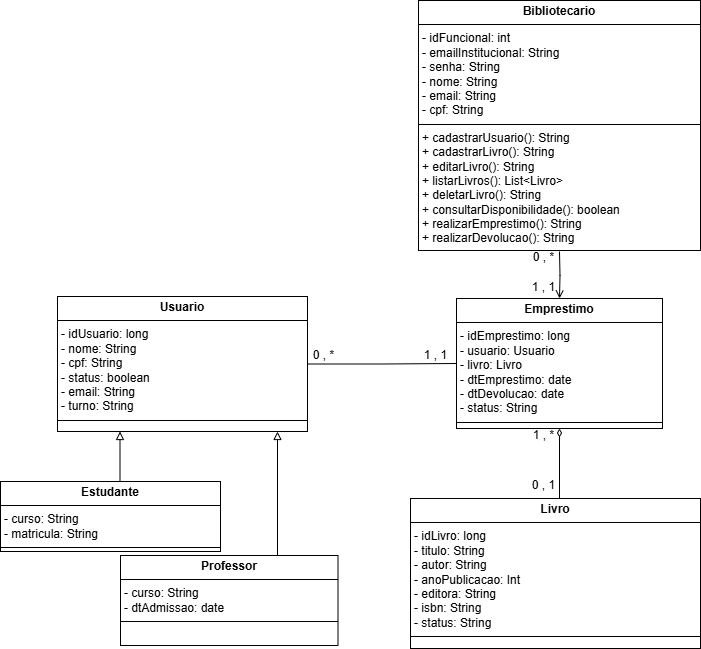

The diagram above was exported from draw.io. Its source (the exported page's mxGraphModel, read from the mxfile embedded in the PNG):
<mxGraphModel dx="2253" dy="1920" grid="1" gridSize="10" guides="1" tooltips="1" connect="1" arrows="1" fold="1" page="1" pageScale="1" pageWidth="827" pageHeight="1169" math="0" shadow="0">
  <root>
    <mxCell id="WIyWlLk6GJQsqaUBKTNV-0" />
    <mxCell id="WIyWlLk6GJQsqaUBKTNV-1" parent="WIyWlLk6GJQsqaUBKTNV-0" />
    <mxCell id="xKJoXCnGpaezWlBMnwCm-3" style="edgeStyle=orthogonalEdgeStyle;rounded=0;orthogonalLoop=1;jettySize=auto;html=1;exitX=1;exitY=0.5;exitDx=0;exitDy=0;entryX=0;entryY=0.5;entryDx=0;entryDy=0;endArrow=none;startFill=0;" parent="WIyWlLk6GJQsqaUBKTNV-1" source="pC6D0C0lsLk_jcdAx2yB-10" target="pC6D0C0lsLk_jcdAx2yB-19" edge="1">
      <mxGeometry relative="1" as="geometry" />
    </mxCell>
    <mxCell id="pC6D0C0lsLk_jcdAx2yB-10" value="&lt;p style=&quot;margin:0px;margin-top:4px;text-align:center;&quot;&gt;&lt;b&gt;Usuario&lt;/b&gt;&lt;/p&gt;&lt;hr size=&quot;1&quot; style=&quot;border-style:solid;&quot;&gt;&lt;p style=&quot;margin:0px;margin-left:4px;&quot;&gt;- idUsuario: long&lt;/p&gt;&lt;p style=&quot;margin:0px;margin-left:4px;&quot;&gt;- nome: String&lt;/p&gt;&lt;p style=&quot;margin:0px;margin-left:4px;&quot;&gt;- cpf: String&lt;/p&gt;&lt;p style=&quot;margin:0px;margin-left:4px;&quot;&gt;- status: boolean&lt;/p&gt;&lt;p style=&quot;margin:0px;margin-left:4px;&quot;&gt;- email: String&lt;/p&gt;&lt;p style=&quot;margin:0px;margin-left:4px;&quot;&gt;&lt;span style=&quot;background-color: transparent; color: light-dark(rgb(0, 0, 0), rgb(255, 255, 255));&quot;&gt;- turno: String&lt;/span&gt;&lt;/p&gt;&lt;hr size=&quot;1&quot; style=&quot;border-style:solid;&quot;&gt;&lt;p style=&quot;margin:0px;margin-left:4px;&quot;&gt;&lt;br&gt;&lt;/p&gt;&lt;div&gt;&lt;br&gt;&lt;/div&gt;" style="verticalAlign=top;align=left;overflow=fill;html=1;whiteSpace=wrap;" parent="WIyWlLk6GJQsqaUBKTNV-1" vertex="1">
      <mxGeometry x="-281" y="176" width="250" height="135" as="geometry" />
    </mxCell>
    <mxCell id="pC6D0C0lsLk_jcdAx2yB-17" style="edgeStyle=orthogonalEdgeStyle;rounded=0;orthogonalLoop=1;jettySize=auto;html=1;endArrow=block;endFill=0;flowAnimation=0;shadow=0;jumpStyle=none;jumpSize=6;entryX=0.88;entryY=1;entryDx=0;entryDy=0;entryPerimeter=0;" parent="WIyWlLk6GJQsqaUBKTNV-1" target="pC6D0C0lsLk_jcdAx2yB-10" edge="1">
      <mxGeometry relative="1" as="geometry">
        <mxPoint x="-61" y="451" as="sourcePoint" />
        <mxPoint x="-73" y="386" as="targetPoint" />
        <Array as="points">
          <mxPoint x="-61" y="456" />
          <mxPoint x="-61" y="456" />
        </Array>
      </mxGeometry>
    </mxCell>
    <mxCell id="pC6D0C0lsLk_jcdAx2yB-11" value="&lt;p style=&quot;margin:0px;margin-top:4px;text-align:center;&quot;&gt;&lt;b&gt;Professor&lt;/b&gt;&lt;/p&gt;&lt;hr size=&quot;1&quot; style=&quot;border-style:solid;&quot;&gt;&lt;p style=&quot;margin:0px;margin-left:4px;&quot;&gt;&lt;span style=&quot;background-color: transparent; color: light-dark(rgb(0, 0, 0), rgb(255, 255, 255));&quot;&gt;- curso: String&lt;/span&gt;&lt;/p&gt;&lt;p style=&quot;margin:0px;margin-left:4px;&quot;&gt;- dtAdmissao: date&lt;span style=&quot;background-color: transparent; color: light-dark(rgb(0, 0, 0), rgb(255, 255, 255));&quot;&gt;&amp;nbsp;&lt;br&gt;&lt;/span&gt;&lt;/p&gt;&lt;hr size=&quot;1&quot; style=&quot;border-style:solid;&quot;&gt;&lt;p style=&quot;margin:0px;margin-left:4px;&quot;&gt;&lt;br&gt;&lt;/p&gt;&lt;div&gt;&lt;br&gt;&lt;/div&gt;&lt;div&gt;&lt;br&gt;&lt;/div&gt;" style="verticalAlign=top;align=left;overflow=fill;html=1;whiteSpace=wrap;" parent="WIyWlLk6GJQsqaUBKTNV-1" vertex="1">
      <mxGeometry x="-218" y="435" width="217.5" height="90" as="geometry" />
    </mxCell>
    <mxCell id="pC6D0C0lsLk_jcdAx2yB-16" style="edgeStyle=orthogonalEdgeStyle;rounded=0;orthogonalLoop=1;jettySize=auto;html=1;entryX=0.25;entryY=1;entryDx=0;entryDy=0;exitX=0.5;exitY=0;exitDx=0;exitDy=0;endArrow=block;endFill=0;" parent="WIyWlLk6GJQsqaUBKTNV-1" source="pC6D0C0lsLk_jcdAx2yB-13" target="pC6D0C0lsLk_jcdAx2yB-10" edge="1">
      <mxGeometry relative="1" as="geometry">
        <Array as="points">
          <mxPoint x="-218" y="406" />
        </Array>
      </mxGeometry>
    </mxCell>
    <mxCell id="pC6D0C0lsLk_jcdAx2yB-13" value="&lt;p style=&quot;margin:0px;margin-top:4px;text-align:center;&quot;&gt;&lt;b&gt;Estudante&lt;/b&gt;&lt;/p&gt;&lt;hr size=&quot;1&quot; style=&quot;border-style:solid;&quot;&gt;&lt;p style=&quot;margin:0px;margin-left:4px;&quot;&gt;&lt;span style=&quot;background-color: transparent; color: light-dark(rgb(0, 0, 0), rgb(255, 255, 255));&quot;&gt;- curso: String&lt;/span&gt;&lt;/p&gt;&lt;p style=&quot;margin:0px;margin-left:4px;&quot;&gt;- matricula: String&lt;br&gt;&lt;/p&gt;&lt;hr size=&quot;1&quot; style=&quot;border-style:solid;&quot;&gt;&lt;p style=&quot;margin: 0px 0px 0px 4px;&quot;&gt;&lt;br&gt;&lt;/p&gt;&lt;div&gt;&lt;br&gt;&lt;/div&gt;&lt;p style=&quot;margin: 0px 0px 0px 4px;&quot;&gt;&lt;br&gt;&lt;/p&gt;&lt;div&gt;&lt;br&gt;&lt;/div&gt;" style="verticalAlign=top;align=left;overflow=fill;html=1;whiteSpace=wrap;" parent="WIyWlLk6GJQsqaUBKTNV-1" vertex="1">
      <mxGeometry x="-338" y="361" width="220" height="70" as="geometry" />
    </mxCell>
    <mxCell id="xKJoXCnGpaezWlBMnwCm-0" style="edgeStyle=orthogonalEdgeStyle;rounded=0;orthogonalLoop=1;jettySize=auto;html=1;entryX=0.5;entryY=0;entryDx=0;entryDy=0;endArrow=open;endFill=0;" parent="WIyWlLk6GJQsqaUBKTNV-1" target="pC6D0C0lsLk_jcdAx2yB-19" edge="1">
      <mxGeometry relative="1" as="geometry">
        <mxPoint x="221" y="130.99999999999977" as="sourcePoint" />
      </mxGeometry>
    </mxCell>
    <mxCell id="pC6D0C0lsLk_jcdAx2yB-14" value="&lt;p style=&quot;margin:0px;margin-top:4px;text-align:center;&quot;&gt;&lt;b&gt;Bibliotecario&lt;/b&gt;&lt;/p&gt;&lt;hr size=&quot;1&quot; style=&quot;border-style:solid;&quot;&gt;&lt;p style=&quot;margin:0px;margin-left:4px;&quot;&gt;&lt;span style=&quot;background-color: transparent; color: light-dark(rgb(0, 0, 0), rgb(255, 255, 255));&quot;&gt;- idFuncional: int&lt;/span&gt;&lt;/p&gt;&lt;p style=&quot;margin:0px;margin-left:4px;&quot;&gt;&lt;span style=&quot;background-color: transparent; color: light-dark(rgb(0, 0, 0), rgb(255, 255, 255));&quot;&gt;- emailInstitucional: String&lt;/span&gt;&lt;/p&gt;&lt;p style=&quot;margin:0px;margin-left:4px;&quot;&gt;&lt;span style=&quot;background-color: transparent; color: light-dark(rgb(0, 0, 0), rgb(255, 255, 255));&quot;&gt;- senha: String&lt;br&gt;&lt;/span&gt;&lt;/p&gt;&lt;p style=&quot;margin:0px;margin-left:4px;&quot;&gt;- nome: String&lt;/p&gt;&lt;p style=&quot;margin:0px;margin-left:4px;&quot;&gt;&lt;span style=&quot;background-color: transparent; color: light-dark(rgb(0, 0, 0), rgb(255, 255, 255));&quot;&gt;- email: String&lt;/span&gt;&lt;/p&gt;&lt;p style=&quot;margin:0px;margin-left:4px;&quot;&gt;&lt;span style=&quot;background-color: transparent; color: light-dark(rgb(0, 0, 0), rgb(255, 255, 255));&quot;&gt;- cpf: String&lt;/span&gt;&lt;/p&gt;&lt;hr size=&quot;1&quot; style=&quot;border-style:solid;&quot;&gt;&lt;p style=&quot;margin: 0px 0px 0px 4px;&quot;&gt;+ cadastrarUsuario(): String&lt;/p&gt;&lt;p style=&quot;margin: 0px 0px 0px 4px;&quot;&gt;+ cadastrarLivro(): String&lt;/p&gt;&lt;p style=&quot;margin: 0px 0px 0px 4px;&quot;&gt;+ editarLivro(): String&lt;/p&gt;&lt;p style=&quot;margin: 0px 0px 0px 4px;&quot;&gt;+ listarLivros(): List&amp;lt;Livro&amp;gt;&lt;/p&gt;&lt;p style=&quot;margin: 0px 0px 0px 4px;&quot;&gt;+ deletarLivro(): String&lt;/p&gt;&lt;p style=&quot;margin: 0px 0px 0px 4px;&quot;&gt;+ consultarDisponibilidade(): boolean&lt;/p&gt;&lt;p style=&quot;margin: 0px 0px 0px 4px;&quot;&gt;+ realizarEmprestimo(): String&lt;/p&gt;&lt;p style=&quot;margin: 0px 0px 0px 4px;&quot;&gt;+ realizarDevolucao(): String&lt;/p&gt;" style="verticalAlign=top;align=left;overflow=fill;html=1;whiteSpace=wrap;" parent="WIyWlLk6GJQsqaUBKTNV-1" vertex="1">
      <mxGeometry x="80" y="-120" width="282" height="250" as="geometry" />
    </mxCell>
    <mxCell id="pC6D0C0lsLk_jcdAx2yB-23" style="edgeStyle=orthogonalEdgeStyle;rounded=0;orthogonalLoop=1;jettySize=auto;html=1;endArrow=diamondThin;startFill=0;endFill=0;entryX=0.5;entryY=1;entryDx=0;entryDy=0;" parent="WIyWlLk6GJQsqaUBKTNV-1" source="pC6D0C0lsLk_jcdAx2yB-20" target="pC6D0C0lsLk_jcdAx2yB-19" edge="1">
      <mxGeometry relative="1" as="geometry">
        <Array as="points">
          <mxPoint x="221" y="448" />
          <mxPoint x="221" y="448" />
        </Array>
      </mxGeometry>
    </mxCell>
    <mxCell id="pC6D0C0lsLk_jcdAx2yB-19" value="&lt;p style=&quot;margin:0px;margin-top:4px;text-align:center;&quot;&gt;&lt;b&gt;Emprestimo&lt;/b&gt;&lt;/p&gt;&lt;hr size=&quot;1&quot; style=&quot;border-style:solid;&quot;&gt;&lt;p style=&quot;margin:0px;margin-left:4px;&quot;&gt;- idEmprestimo: long&lt;/p&gt;&lt;p style=&quot;margin:0px;margin-left:4px;&quot;&gt;- usuario: Usuario&lt;/p&gt;&lt;p style=&quot;margin:0px;margin-left:4px;&quot;&gt;- livro: Livro&lt;/p&gt;&lt;p style=&quot;margin:0px;margin-left:4px;&quot;&gt;- dtEmprestimo: date&lt;/p&gt;&lt;p style=&quot;margin:0px;margin-left:4px;&quot;&gt;- dtDevolucao: date&lt;/p&gt;&lt;p style=&quot;margin:0px;margin-left:4px;&quot;&gt;- status: String&lt;/p&gt;&lt;hr size=&quot;1&quot; style=&quot;border-style:solid;&quot;&gt;&lt;p style=&quot;margin:0px;margin-left:4px;&quot;&gt;&lt;br&gt;&lt;/p&gt;" style="verticalAlign=top;align=left;overflow=fill;html=1;whiteSpace=wrap;" parent="WIyWlLk6GJQsqaUBKTNV-1" vertex="1">
      <mxGeometry x="118" y="178" width="206" height="130" as="geometry" />
    </mxCell>
    <mxCell id="pC6D0C0lsLk_jcdAx2yB-20" value="&lt;p style=&quot;margin:0px;margin-top:4px;text-align:center;&quot;&gt;&lt;b&gt;Livro&lt;/b&gt;&lt;/p&gt;&lt;hr size=&quot;1&quot; style=&quot;border-style:solid;&quot;&gt;&lt;p style=&quot;margin:0px;margin-left:4px;&quot;&gt;- idLivro: long&lt;/p&gt;&lt;p style=&quot;margin:0px;margin-left:4px;&quot;&gt;- titulo: String&lt;/p&gt;&lt;p style=&quot;margin:0px;margin-left:4px;&quot;&gt;- autor: String&lt;/p&gt;&lt;p style=&quot;margin:0px;margin-left:4px;&quot;&gt;&lt;span style=&quot;background-color: transparent; color: light-dark(rgb(0, 0, 0), rgb(255, 255, 255));&quot;&gt;- anoPublicacao: Int&lt;/span&gt;&lt;/p&gt;&lt;p style=&quot;margin:0px;margin-left:4px;&quot;&gt;&lt;span style=&quot;background-color: transparent; color: light-dark(rgb(0, 0, 0), rgb(255, 255, 255));&quot;&gt;- editora: String&lt;/span&gt;&lt;/p&gt;&lt;p style=&quot;margin:0px;margin-left:4px;&quot;&gt;&lt;span style=&quot;background-color: transparent; color: light-dark(rgb(0, 0, 0), rgb(255, 255, 255));&quot;&gt;- isbn: String&lt;/span&gt;&lt;/p&gt;&lt;p style=&quot;margin:0px;margin-left:4px;&quot;&gt;- status: String&lt;/p&gt;&lt;hr size=&quot;1&quot; style=&quot;border-style:solid;&quot;&gt;&lt;p style=&quot;margin:0px;margin-left:4px;&quot;&gt;&lt;br&gt;&lt;/p&gt;" style="verticalAlign=top;align=left;overflow=fill;html=1;whiteSpace=wrap;" parent="WIyWlLk6GJQsqaUBKTNV-1" vertex="1">
      <mxGeometry x="72" y="378" width="290" height="150" as="geometry" />
    </mxCell>
    <mxCell id="xKJoXCnGpaezWlBMnwCm-4" value="0 , *" style="text;html=1;align=center;verticalAlign=middle;resizable=0;points=[];autosize=1;strokeColor=none;fillColor=none;" parent="WIyWlLk6GJQsqaUBKTNV-1" vertex="1">
      <mxGeometry x="185" y="122" width="40" height="30" as="geometry" />
    </mxCell>
    <mxCell id="xKJoXCnGpaezWlBMnwCm-5" value="1 , 1" style="text;html=1;align=center;verticalAlign=middle;resizable=0;points=[];autosize=1;strokeColor=none;fillColor=none;" parent="WIyWlLk6GJQsqaUBKTNV-1" vertex="1">
      <mxGeometry x="180" y="152" width="50" height="30" as="geometry" />
    </mxCell>
    <mxCell id="xKJoXCnGpaezWlBMnwCm-6" value="1 , *" style="text;html=1;align=center;verticalAlign=middle;resizable=0;points=[];autosize=1;strokeColor=none;fillColor=none;" parent="WIyWlLk6GJQsqaUBKTNV-1" vertex="1">
      <mxGeometry x="185" y="300" width="40" height="30" as="geometry" />
    </mxCell>
    <mxCell id="xKJoXCnGpaezWlBMnwCm-7" value="0 , 1" style="text;html=1;align=center;verticalAlign=middle;resizable=0;points=[];autosize=1;strokeColor=none;fillColor=none;" parent="WIyWlLk6GJQsqaUBKTNV-1" vertex="1">
      <mxGeometry x="180" y="350" width="50" height="30" as="geometry" />
    </mxCell>
    <mxCell id="xKJoXCnGpaezWlBMnwCm-8" value="0 , *" style="text;html=1;align=center;verticalAlign=middle;resizable=0;points=[];autosize=1;strokeColor=none;fillColor=none;" parent="WIyWlLk6GJQsqaUBKTNV-1" vertex="1">
      <mxGeometry x="-35" y="220" width="40" height="30" as="geometry" />
    </mxCell>
    <mxCell id="xKJoXCnGpaezWlBMnwCm-9" value="1 , 1" style="text;html=1;align=center;verticalAlign=middle;resizable=0;points=[];autosize=1;strokeColor=none;fillColor=none;" parent="WIyWlLk6GJQsqaUBKTNV-1" vertex="1">
      <mxGeometry x="72" y="220" width="50" height="30" as="geometry" />
    </mxCell>
  </root>
</mxGraphModel>